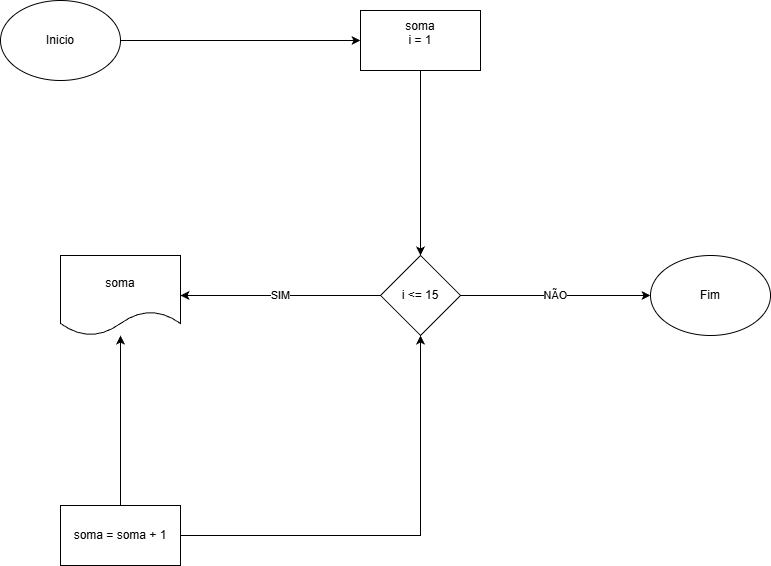

The diagram above was exported from draw.io. Its source (the exported page's mxGraphModel, read from the mxfile embedded in the PNG):
<mxGraphModel dx="1426" dy="841" grid="1" gridSize="10" guides="1" tooltips="1" connect="1" arrows="1" fold="1" page="1" pageScale="1" pageWidth="827" pageHeight="1169" math="0" shadow="0">
  <root>
    <mxCell id="0" />
    <mxCell id="1" parent="0" />
    <mxCell id="onfDHzEzDv7f6bFXRlt0-15" edge="1" parent="1" source="onfDHzEzDv7f6bFXRlt0-1" style="edgeStyle=orthogonalEdgeStyle;rounded=0;orthogonalLoop=1;jettySize=auto;html=1;exitX=1;exitY=0.5;exitDx=0;exitDy=0;entryX=0;entryY=0.5;entryDx=0;entryDy=0;" target="onfDHzEzDv7f6bFXRlt0-3">
      <mxGeometry relative="1" as="geometry" />
    </mxCell>
    <mxCell id="onfDHzEzDv7f6bFXRlt0-1" parent="1" style="ellipse;whiteSpace=wrap;html=1;" value="Inicio" vertex="1">
      <mxGeometry height="80" width="120" x="30" y="50" as="geometry" />
    </mxCell>
    <mxCell id="onfDHzEzDv7f6bFXRlt0-18" edge="1" parent="1" source="onfDHzEzDv7f6bFXRlt0-3" style="edgeStyle=orthogonalEdgeStyle;rounded=0;orthogonalLoop=1;jettySize=auto;html=1;exitX=0.5;exitY=1;exitDx=0;exitDy=0;entryX=0.5;entryY=0;entryDx=0;entryDy=0;" target="onfDHzEzDv7f6bFXRlt0-4">
      <mxGeometry relative="1" as="geometry" />
    </mxCell>
    <mxCell id="onfDHzEzDv7f6bFXRlt0-3" parent="1" style="rounded=0;whiteSpace=wrap;html=1;" value="soma&lt;div&gt;i = 1&lt;/div&gt;&lt;div&gt;&lt;br&gt;&lt;/div&gt;" vertex="1">
      <mxGeometry height="60" width="120" x="390" y="60" as="geometry" />
    </mxCell>
    <mxCell id="onfDHzEzDv7f6bFXRlt0-8" edge="1" parent="1" source="onfDHzEzDv7f6bFXRlt0-4" style="edgeStyle=orthogonalEdgeStyle;rounded=0;orthogonalLoop=1;jettySize=auto;html=1;exitX=0;exitY=0.5;exitDx=0;exitDy=0;entryX=1;entryY=0.5;entryDx=0;entryDy=0;" target="onfDHzEzDv7f6bFXRlt0-5" value="SIM">
      <mxGeometry relative="1" as="geometry">
        <mxPoint as="offset" />
      </mxGeometry>
    </mxCell>
    <mxCell id="onfDHzEzDv7f6bFXRlt0-9" edge="1" parent="1" source="onfDHzEzDv7f6bFXRlt0-4" style="edgeStyle=orthogonalEdgeStyle;rounded=0;orthogonalLoop=1;jettySize=auto;html=1;exitX=1;exitY=0.5;exitDx=0;exitDy=0;" target="onfDHzEzDv7f6bFXRlt0-7" value="NÃO">
      <mxGeometry relative="1" as="geometry">
        <mxPoint as="offset" />
      </mxGeometry>
    </mxCell>
    <mxCell id="onfDHzEzDv7f6bFXRlt0-4" parent="1" style="rhombus;whiteSpace=wrap;html=1;" value="i &amp;lt;= 15" vertex="1">
      <mxGeometry height="80" width="80" x="410" y="305" as="geometry" />
    </mxCell>
    <mxCell id="onfDHzEzDv7f6bFXRlt0-5" parent="1" style="shape=document;whiteSpace=wrap;html=1;boundedLbl=1;" value="soma" vertex="1">
      <mxGeometry height="80" width="120" x="90" y="305" as="geometry" />
    </mxCell>
    <mxCell id="onfDHzEzDv7f6bFXRlt0-13" edge="1" parent="1" style="edgeStyle=orthogonalEdgeStyle;rounded=0;orthogonalLoop=1;jettySize=auto;html=1;exitX=0.5;exitY=0;exitDx=0;exitDy=0;" target="onfDHzEzDv7f6bFXRlt0-5">
      <mxGeometry relative="1" as="geometry">
        <mxPoint x="150" y="555" as="sourcePoint" />
      </mxGeometry>
    </mxCell>
    <mxCell id="onfDHzEzDv7f6bFXRlt0-14" edge="1" parent="1" style="edgeStyle=orthogonalEdgeStyle;rounded=0;orthogonalLoop=1;jettySize=auto;html=1;exitX=1;exitY=0.5;exitDx=0;exitDy=0;" target="onfDHzEzDv7f6bFXRlt0-4">
      <mxGeometry relative="1" as="geometry">
        <mxPoint x="210" y="585" as="sourcePoint" />
      </mxGeometry>
    </mxCell>
    <mxCell id="onfDHzEzDv7f6bFXRlt0-7" parent="1" style="ellipse;whiteSpace=wrap;html=1;" value="Fim" vertex="1">
      <mxGeometry height="80" width="120" x="680" y="305" as="geometry" />
    </mxCell>
    <mxCell id="onfDHzEzDv7f6bFXRlt0-19" parent="1" style="rounded=0;whiteSpace=wrap;html=1;" value="soma = soma + 1" vertex="1">
      <mxGeometry height="60" width="120" x="90" y="555" as="geometry" />
    </mxCell>
  </root>
</mxGraphModel>